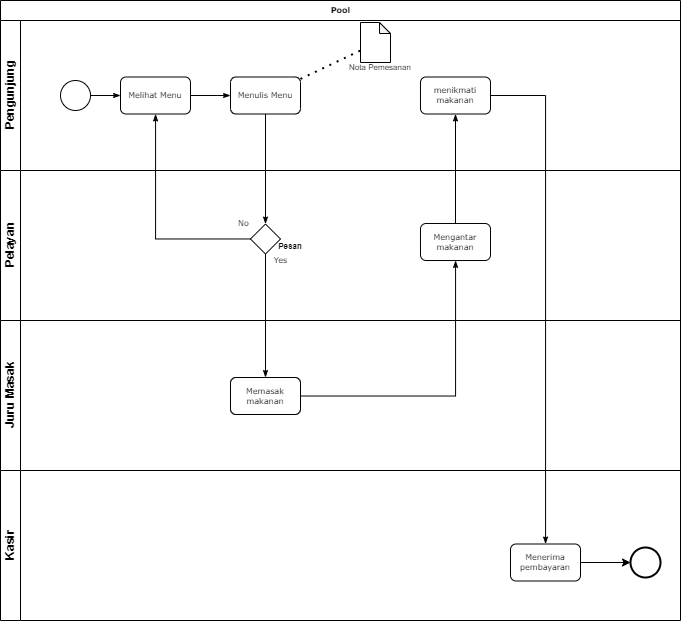

The diagram above was exported from draw.io. Its source (the exported page's mxGraphModel, read from the mxfile embedded in the PNG):
<mxGraphModel dx="1704" dy="865" grid="1" gridSize="10" guides="1" tooltips="1" connect="1" arrows="1" fold="1" page="1" pageScale="1" pageWidth="1100" pageHeight="850" background="none" math="0" shadow="0">
  <root>
    <mxCell id="0" />
    <mxCell id="1" parent="0" />
    <mxCell id="2b4e8129b02d487f-1" value="Pool" style="swimlane;html=1;childLayout=stackLayout;horizontal=1;startSize=20;horizontalStack=0;rounded=0;shadow=0;labelBackgroundColor=none;strokeWidth=1;fontFamily=Verdana;fontSize=8;align=center;" parent="1" vertex="1">
      <mxGeometry x="180" y="70" width="680" height="470" as="geometry" />
    </mxCell>
    <mxCell id="2b4e8129b02d487f-2" value="Pengunjung&lt;br&gt;" style="swimlane;html=1;startSize=20;horizontal=0;" parent="2b4e8129b02d487f-1" vertex="1">
      <mxGeometry y="20" width="680" height="150" as="geometry" />
    </mxCell>
    <mxCell id="2b4e8129b02d487f-18" style="edgeStyle=orthogonalEdgeStyle;rounded=0;html=1;labelBackgroundColor=none;startArrow=none;startFill=0;startSize=5;endArrow=classicThin;endFill=1;endSize=5;jettySize=auto;orthogonalLoop=1;strokeWidth=1;fontFamily=Verdana;fontSize=8" parent="2b4e8129b02d487f-2" source="2b4e8129b02d487f-5" target="2b4e8129b02d487f-6" edge="1">
      <mxGeometry relative="1" as="geometry" />
    </mxCell>
    <mxCell id="2b4e8129b02d487f-5" value="" style="ellipse;whiteSpace=wrap;html=1;rounded=0;shadow=0;labelBackgroundColor=none;strokeWidth=1;fontFamily=Verdana;fontSize=8;align=center;" parent="2b4e8129b02d487f-2" vertex="1">
      <mxGeometry x="60" y="60" width="30" height="30" as="geometry" />
    </mxCell>
    <mxCell id="2b4e8129b02d487f-6" value="Melihat Menu" style="rounded=1;whiteSpace=wrap;html=1;shadow=0;labelBackgroundColor=none;strokeWidth=1;fontFamily=Verdana;fontSize=8;align=center;" parent="2b4e8129b02d487f-2" vertex="1">
      <mxGeometry x="120" y="56.49999999999997" width="70" height="37" as="geometry" />
    </mxCell>
    <mxCell id="2b4e8129b02d487f-7" value="Menulis Menu" style="rounded=1;whiteSpace=wrap;html=1;shadow=0;labelBackgroundColor=none;strokeWidth=1;fontFamily=Verdana;fontSize=8;align=center;" parent="2b4e8129b02d487f-2" vertex="1">
      <mxGeometry x="230" y="56.49999999999997" width="70" height="37" as="geometry" />
    </mxCell>
    <mxCell id="2b4e8129b02d487f-9" value="menikmati makanan" style="rounded=1;whiteSpace=wrap;html=1;shadow=0;labelBackgroundColor=none;strokeWidth=1;fontFamily=Verdana;fontSize=8;align=center;" parent="2b4e8129b02d487f-2" vertex="1">
      <mxGeometry x="420" y="56.49999999999997" width="70" height="37" as="geometry" />
    </mxCell>
    <mxCell id="2b4e8129b02d487f-24" style="edgeStyle=orthogonalEdgeStyle;rounded=0;html=1;labelBackgroundColor=none;startArrow=none;startFill=0;startSize=5;endArrow=classicThin;endFill=1;endSize=5;jettySize=auto;orthogonalLoop=1;strokeWidth=1;fontFamily=Verdana;fontSize=8" parent="2b4e8129b02d487f-2" source="2b4e8129b02d487f-6" target="2b4e8129b02d487f-7" edge="1">
      <mxGeometry relative="1" as="geometry" />
    </mxCell>
    <mxCell id="ISlkwUfQhvHgtVmcBBIi-5" value="" style="shape=note;whiteSpace=wrap;html=1;backgroundOutline=1;darkOpacity=0.05;fontSize=8;size=11;" vertex="1" parent="2b4e8129b02d487f-2">
      <mxGeometry x="360" y="2" width="30" height="40" as="geometry" />
    </mxCell>
    <mxCell id="ISlkwUfQhvHgtVmcBBIi-6" value="" style="endArrow=none;dashed=1;html=1;dashPattern=1 3;strokeWidth=2;rounded=0;fontSize=8;" edge="1" parent="2b4e8129b02d487f-2" source="2b4e8129b02d487f-7">
      <mxGeometry width="50" height="50" relative="1" as="geometry">
        <mxPoint x="290" y="190" as="sourcePoint" />
        <mxPoint x="360" y="30" as="targetPoint" />
      </mxGeometry>
    </mxCell>
    <mxCell id="ISlkwUfQhvHgtVmcBBIi-8" value="Nota Pemesanan" style="text;html=1;strokeColor=none;fillColor=none;align=center;verticalAlign=middle;whiteSpace=wrap;rounded=0;fontSize=8;" vertex="1" parent="2b4e8129b02d487f-2">
      <mxGeometry x="340" y="32" width="80" height="30" as="geometry" />
    </mxCell>
    <mxCell id="2b4e8129b02d487f-3" value="Pelayan" style="swimlane;html=1;startSize=20;horizontal=0;" parent="2b4e8129b02d487f-1" vertex="1">
      <mxGeometry y="170" width="680" height="150" as="geometry">
        <mxRectangle y="170" width="680" height="20" as="alternateBounds" />
      </mxGeometry>
    </mxCell>
    <mxCell id="2b4e8129b02d487f-13" value="" style="strokeWidth=1;html=1;shape=mxgraph.flowchart.decision;whiteSpace=wrap;rounded=1;shadow=0;labelBackgroundColor=none;fontFamily=Verdana;fontSize=8;align=center;" parent="2b4e8129b02d487f-3" vertex="1">
      <mxGeometry x="250" y="53.499999999999915" width="30" height="30" as="geometry" />
    </mxCell>
    <mxCell id="ISlkwUfQhvHgtVmcBBIi-4" value="&lt;font style=&quot;font-size: 8px;&quot;&gt;Pesan&lt;/font&gt;" style="text;html=1;strokeColor=none;fillColor=none;align=center;verticalAlign=middle;whiteSpace=wrap;rounded=0;fontStyle=1" vertex="1" parent="2b4e8129b02d487f-3">
      <mxGeometry x="260" y="60" width="60" height="30" as="geometry" />
    </mxCell>
    <mxCell id="ISlkwUfQhvHgtVmcBBIi-10" value="Mengantar makanan" style="rounded=1;whiteSpace=wrap;html=1;shadow=0;labelBackgroundColor=none;strokeWidth=1;fontFamily=Verdana;fontSize=8;align=center;" vertex="1" parent="2b4e8129b02d487f-3">
      <mxGeometry x="420" y="53" width="70" height="37" as="geometry" />
    </mxCell>
    <mxCell id="2b4e8129b02d487f-4" value="Juru Masak" style="swimlane;html=1;startSize=20;horizontal=0;" parent="2b4e8129b02d487f-1" vertex="1">
      <mxGeometry y="320" width="680" height="150" as="geometry" />
    </mxCell>
    <mxCell id="2b4e8129b02d487f-14" value="Memasak makanan" style="rounded=1;whiteSpace=wrap;html=1;shadow=0;labelBackgroundColor=none;strokeWidth=1;fontFamily=Verdana;fontSize=8;align=center;" parent="2b4e8129b02d487f-4" vertex="1">
      <mxGeometry x="230" y="57.00000000000003" width="70" height="37" as="geometry" />
    </mxCell>
    <mxCell id="2b4e8129b02d487f-25" value="No" style="edgeStyle=orthogonalEdgeStyle;rounded=0;html=1;labelBackgroundColor=none;startArrow=none;startFill=0;startSize=5;endArrow=classicThin;endFill=1;endSize=5;jettySize=auto;orthogonalLoop=1;strokeWidth=1;fontFamily=Verdana;fontSize=8" parent="2b4e8129b02d487f-1" source="2b4e8129b02d487f-13" target="2b4e8129b02d487f-6" edge="1">
      <mxGeometry x="-0.9364" y="-15" relative="1" as="geometry">
        <mxPoint as="offset" />
      </mxGeometry>
    </mxCell>
    <mxCell id="2b4e8129b02d487f-27" value="Yes" style="edgeStyle=orthogonalEdgeStyle;rounded=0;html=1;labelBackgroundColor=none;startArrow=none;startFill=0;startSize=5;endArrow=classicThin;endFill=1;endSize=5;jettySize=auto;orthogonalLoop=1;strokeWidth=1;fontFamily=Verdana;fontSize=8" parent="2b4e8129b02d487f-1" source="2b4e8129b02d487f-13" target="2b4e8129b02d487f-14" edge="1">
      <mxGeometry x="-0.8947" y="15" relative="1" as="geometry">
        <mxPoint as="offset" />
      </mxGeometry>
    </mxCell>
    <mxCell id="2b4e8129b02d487f-33" style="edgeStyle=orthogonalEdgeStyle;rounded=0;html=1;labelBackgroundColor=none;startArrow=none;startFill=0;startSize=5;endArrow=classicThin;endFill=1;endSize=5;jettySize=auto;orthogonalLoop=1;strokeWidth=1;fontFamily=Verdana;fontSize=8" parent="2b4e8129b02d487f-1" source="ISlkwUfQhvHgtVmcBBIi-10" target="2b4e8129b02d487f-9" edge="1">
      <mxGeometry relative="1" as="geometry">
        <mxPoint x="455" y="380.5" as="sourcePoint" />
      </mxGeometry>
    </mxCell>
    <mxCell id="ISlkwUfQhvHgtVmcBBIi-3" style="edgeStyle=orthogonalEdgeStyle;rounded=0;html=1;labelBackgroundColor=none;startArrow=none;startFill=0;startSize=5;endArrow=classicThin;endFill=1;endSize=5;jettySize=auto;orthogonalLoop=1;strokeWidth=1;fontFamily=Verdana;fontSize=8" edge="1" parent="2b4e8129b02d487f-1" source="2b4e8129b02d487f-7" target="2b4e8129b02d487f-13">
      <mxGeometry relative="1" as="geometry">
        <mxPoint x="200" y="105" as="sourcePoint" />
        <mxPoint x="240" y="105" as="targetPoint" />
      </mxGeometry>
    </mxCell>
    <mxCell id="2b4e8129b02d487f-28" style="edgeStyle=orthogonalEdgeStyle;rounded=0;html=1;labelBackgroundColor=none;startArrow=none;startFill=0;startSize=5;endArrow=classicThin;endFill=1;endSize=5;jettySize=auto;orthogonalLoop=1;strokeWidth=1;fontFamily=Verdana;fontSize=8;" parent="2b4e8129b02d487f-1" source="2b4e8129b02d487f-14" target="ISlkwUfQhvHgtVmcBBIi-10" edge="1">
      <mxGeometry relative="1" as="geometry">
        <mxPoint x="330" y="395.4799999999999" as="targetPoint" />
      </mxGeometry>
    </mxCell>
    <mxCell id="ISlkwUfQhvHgtVmcBBIi-12" value="Kasir" style="swimlane;html=1;startSize=20;horizontal=0;" vertex="1" parent="1">
      <mxGeometry x="180" y="540" width="680" height="150" as="geometry" />
    </mxCell>
    <mxCell id="ISlkwUfQhvHgtVmcBBIi-14" value="Menerima pembayaran" style="rounded=1;whiteSpace=wrap;html=1;shadow=0;labelBackgroundColor=none;strokeWidth=1;fontFamily=Verdana;fontSize=8;align=center;" vertex="1" parent="ISlkwUfQhvHgtVmcBBIi-12">
      <mxGeometry x="510" y="73.5" width="70" height="37" as="geometry" />
    </mxCell>
    <mxCell id="ISlkwUfQhvHgtVmcBBIi-16" value="" style="ellipse;whiteSpace=wrap;html=1;rounded=0;shadow=0;labelBackgroundColor=none;strokeWidth=2;fontFamily=Verdana;fontSize=8;align=center;" vertex="1" parent="ISlkwUfQhvHgtVmcBBIi-12">
      <mxGeometry x="630" y="77" width="30" height="30" as="geometry" />
    </mxCell>
    <mxCell id="ISlkwUfQhvHgtVmcBBIi-17" value="" style="endArrow=classic;html=1;rounded=0;fontSize=8;exitX=1;exitY=0.5;exitDx=0;exitDy=0;" edge="1" parent="ISlkwUfQhvHgtVmcBBIi-12" source="ISlkwUfQhvHgtVmcBBIi-14" target="ISlkwUfQhvHgtVmcBBIi-16">
      <mxGeometry width="50" height="50" relative="1" as="geometry">
        <mxPoint x="180" y="70" as="sourcePoint" />
        <mxPoint x="230" y="20" as="targetPoint" />
      </mxGeometry>
    </mxCell>
    <mxCell id="2b4e8129b02d487f-22" style="edgeStyle=orthogonalEdgeStyle;rounded=0;html=1;labelBackgroundColor=none;startArrow=none;startFill=0;startSize=5;endArrow=classicThin;endFill=1;endSize=5;jettySize=auto;orthogonalLoop=1;strokeWidth=1;fontFamily=Verdana;fontSize=8" parent="1" source="2b4e8129b02d487f-9" target="ISlkwUfQhvHgtVmcBBIi-14" edge="1">
      <mxGeometry relative="1" as="geometry">
        <mxPoint x="730" y="165" as="targetPoint" />
      </mxGeometry>
    </mxCell>
  </root>
</mxGraphModel>